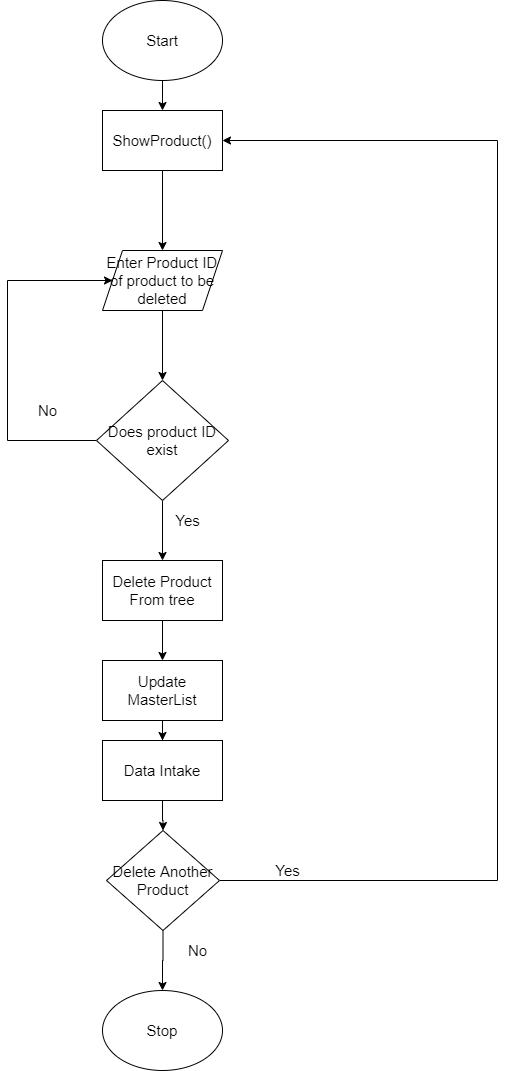

The diagram above was exported from draw.io. Its source (the exported page's mxGraphModel, read from the mxfile embedded in the PNG):
<mxGraphModel dx="1490" dy="695" grid="1" gridSize="10" guides="1" tooltips="1" connect="1" arrows="1" fold="1" page="1" pageScale="1" pageWidth="850" pageHeight="1100" math="0" shadow="0">
  <root>
    <mxCell id="dh6OCnrXm0CvIarERkaU-0" />
    <mxCell id="dh6OCnrXm0CvIarERkaU-1" parent="dh6OCnrXm0CvIarERkaU-0" />
    <mxCell id="dh6OCnrXm0CvIarERkaU-6" value="" style="edgeStyle=orthogonalEdgeStyle;rounded=0;orthogonalLoop=1;jettySize=auto;html=1;fontSize=15;" parent="dh6OCnrXm0CvIarERkaU-1" source="dh6OCnrXm0CvIarERkaU-2" target="dh6OCnrXm0CvIarERkaU-5" edge="1">
      <mxGeometry relative="1" as="geometry" />
    </mxCell>
    <mxCell id="dh6OCnrXm0CvIarERkaU-2" value="Start" style="ellipse;whiteSpace=wrap;html=1;fontSize=15;" parent="dh6OCnrXm0CvIarERkaU-1" vertex="1">
      <mxGeometry x="365" width="120" height="80" as="geometry" />
    </mxCell>
    <mxCell id="dh6OCnrXm0CvIarERkaU-10" value="" style="edgeStyle=orthogonalEdgeStyle;rounded=0;orthogonalLoop=1;jettySize=auto;html=1;fontSize=15;" parent="dh6OCnrXm0CvIarERkaU-1" source="dh6OCnrXm0CvIarERkaU-5" target="dh6OCnrXm0CvIarERkaU-9" edge="1">
      <mxGeometry relative="1" as="geometry" />
    </mxCell>
    <mxCell id="dh6OCnrXm0CvIarERkaU-5" value="ShowProduct()" style="rounded=0;whiteSpace=wrap;html=1;fontSize=15;" parent="dh6OCnrXm0CvIarERkaU-1" vertex="1">
      <mxGeometry x="365" y="110" width="120" height="60" as="geometry" />
    </mxCell>
    <mxCell id="dh6OCnrXm0CvIarERkaU-12" value="" style="edgeStyle=orthogonalEdgeStyle;rounded=0;orthogonalLoop=1;jettySize=auto;html=1;fontSize=15;" parent="dh6OCnrXm0CvIarERkaU-1" source="dh6OCnrXm0CvIarERkaU-9" target="dh6OCnrXm0CvIarERkaU-11" edge="1">
      <mxGeometry relative="1" as="geometry" />
    </mxCell>
    <mxCell id="dh6OCnrXm0CvIarERkaU-9" value="Enter Product ID&lt;br style=&quot;font-size: 15px;&quot;&gt;of product to be deleted" style="shape=parallelogram;perimeter=parallelogramPerimeter;whiteSpace=wrap;html=1;fixedSize=1;rounded=0;fontSize=15;" parent="dh6OCnrXm0CvIarERkaU-1" vertex="1">
      <mxGeometry x="365" y="250" width="120" height="60" as="geometry" />
    </mxCell>
    <mxCell id="dh6OCnrXm0CvIarERkaU-14" style="edgeStyle=orthogonalEdgeStyle;rounded=0;orthogonalLoop=1;jettySize=auto;html=1;entryX=0;entryY=0.5;entryDx=0;entryDy=0;fontSize=15;" parent="dh6OCnrXm0CvIarERkaU-1" source="dh6OCnrXm0CvIarERkaU-11" target="dh6OCnrXm0CvIarERkaU-9" edge="1">
      <mxGeometry relative="1" as="geometry">
        <Array as="points">
          <mxPoint x="270" y="440" />
          <mxPoint x="270" y="280" />
        </Array>
      </mxGeometry>
    </mxCell>
    <mxCell id="dh6OCnrXm0CvIarERkaU-16" value="" style="edgeStyle=orthogonalEdgeStyle;rounded=0;orthogonalLoop=1;jettySize=auto;html=1;fontSize=15;" parent="dh6OCnrXm0CvIarERkaU-1" source="dh6OCnrXm0CvIarERkaU-11" target="dh6OCnrXm0CvIarERkaU-15" edge="1">
      <mxGeometry relative="1" as="geometry" />
    </mxCell>
    <mxCell id="dh6OCnrXm0CvIarERkaU-11" value="Does product ID exist" style="rhombus;whiteSpace=wrap;html=1;rounded=0;fontSize=15;" parent="dh6OCnrXm0CvIarERkaU-1" vertex="1">
      <mxGeometry x="359" y="380" width="132" height="120" as="geometry" />
    </mxCell>
    <mxCell id="dh6OCnrXm0CvIarERkaU-18" value="" style="edgeStyle=orthogonalEdgeStyle;rounded=0;orthogonalLoop=1;jettySize=auto;html=1;fontSize=15;" parent="dh6OCnrXm0CvIarERkaU-1" source="dh6OCnrXm0CvIarERkaU-15" target="dh6OCnrXm0CvIarERkaU-17" edge="1">
      <mxGeometry relative="1" as="geometry" />
    </mxCell>
    <mxCell id="dh6OCnrXm0CvIarERkaU-15" value="Delete Product From tree" style="whiteSpace=wrap;html=1;rounded=0;fontSize=15;" parent="dh6OCnrXm0CvIarERkaU-1" vertex="1">
      <mxGeometry x="365" y="560" width="120" height="60" as="geometry" />
    </mxCell>
    <mxCell id="dh6OCnrXm0CvIarERkaU-20" value="" style="edgeStyle=orthogonalEdgeStyle;rounded=0;orthogonalLoop=1;jettySize=auto;html=1;fontSize=15;" parent="dh6OCnrXm0CvIarERkaU-1" source="dh6OCnrXm0CvIarERkaU-17" target="dh6OCnrXm0CvIarERkaU-19" edge="1">
      <mxGeometry relative="1" as="geometry" />
    </mxCell>
    <mxCell id="dh6OCnrXm0CvIarERkaU-17" value="Update MasterList" style="whiteSpace=wrap;html=1;rounded=0;fontSize=15;" parent="dh6OCnrXm0CvIarERkaU-1" vertex="1">
      <mxGeometry x="365" y="660" width="120" height="60" as="geometry" />
    </mxCell>
    <mxCell id="dh6OCnrXm0CvIarERkaU-22" value="" style="edgeStyle=orthogonalEdgeStyle;rounded=0;orthogonalLoop=1;jettySize=auto;html=1;fontSize=15;" parent="dh6OCnrXm0CvIarERkaU-1" source="dh6OCnrXm0CvIarERkaU-19" target="dh6OCnrXm0CvIarERkaU-21" edge="1">
      <mxGeometry relative="1" as="geometry" />
    </mxCell>
    <mxCell id="dh6OCnrXm0CvIarERkaU-19" value="Data Intake" style="whiteSpace=wrap;html=1;rounded=0;fontSize=15;" parent="dh6OCnrXm0CvIarERkaU-1" vertex="1">
      <mxGeometry x="365" y="740" width="120" height="60" as="geometry" />
    </mxCell>
    <mxCell id="dh6OCnrXm0CvIarERkaU-24" value="" style="edgeStyle=orthogonalEdgeStyle;rounded=0;orthogonalLoop=1;jettySize=auto;html=1;fontSize=15;" parent="dh6OCnrXm0CvIarERkaU-1" source="dh6OCnrXm0CvIarERkaU-21" target="dh6OCnrXm0CvIarERkaU-23" edge="1">
      <mxGeometry relative="1" as="geometry" />
    </mxCell>
    <mxCell id="dh6OCnrXm0CvIarERkaU-26" style="edgeStyle=orthogonalEdgeStyle;rounded=0;orthogonalLoop=1;jettySize=auto;html=1;entryX=1;entryY=0.5;entryDx=0;entryDy=0;fontSize=15;" parent="dh6OCnrXm0CvIarERkaU-1" source="dh6OCnrXm0CvIarERkaU-21" target="dh6OCnrXm0CvIarERkaU-5" edge="1">
      <mxGeometry relative="1" as="geometry">
        <mxPoint x="700" y="370.941162109375" as="targetPoint" />
        <Array as="points">
          <mxPoint x="760" y="880" />
          <mxPoint x="760" y="140" />
        </Array>
      </mxGeometry>
    </mxCell>
    <mxCell id="dh6OCnrXm0CvIarERkaU-21" value="Delete Another Product" style="rhombus;whiteSpace=wrap;html=1;rounded=0;fontSize=15;" parent="dh6OCnrXm0CvIarERkaU-1" vertex="1">
      <mxGeometry x="369" y="830" width="113" height="100" as="geometry" />
    </mxCell>
    <mxCell id="dh6OCnrXm0CvIarERkaU-23" value="Stop" style="ellipse;whiteSpace=wrap;html=1;rounded=0;fontSize=15;" parent="dh6OCnrXm0CvIarERkaU-1" vertex="1">
      <mxGeometry x="365" y="990" width="120" height="80" as="geometry" />
    </mxCell>
    <mxCell id="dh6OCnrXm0CvIarERkaU-25" value="No" style="text;html=1;align=center;verticalAlign=middle;resizable=0;points=[];autosize=1;fontSize=15;" parent="dh6OCnrXm0CvIarERkaU-1" vertex="1">
      <mxGeometry x="445" y="940" width="30" height="20" as="geometry" />
    </mxCell>
    <mxCell id="dh6OCnrXm0CvIarERkaU-28" value="Yes" style="text;html=1;align=center;verticalAlign=middle;resizable=0;points=[];autosize=1;fontSize=15;" parent="dh6OCnrXm0CvIarERkaU-1" vertex="1">
      <mxGeometry x="530" y="860" width="40" height="20" as="geometry" />
    </mxCell>
    <mxCell id="dh6OCnrXm0CvIarERkaU-29" value="No" style="text;html=1;align=center;verticalAlign=middle;resizable=0;points=[];autosize=1;fontSize=15;" parent="dh6OCnrXm0CvIarERkaU-1" vertex="1">
      <mxGeometry x="295" y="400" width="30" height="20" as="geometry" />
    </mxCell>
    <mxCell id="dh6OCnrXm0CvIarERkaU-30" value="Yes&lt;br style=&quot;font-size: 15px;&quot;&gt;" style="text;html=1;align=center;verticalAlign=middle;resizable=0;points=[];autosize=1;fontSize=15;" parent="dh6OCnrXm0CvIarERkaU-1" vertex="1">
      <mxGeometry x="430" y="510" width="40" height="20" as="geometry" />
    </mxCell>
  </root>
</mxGraphModel>